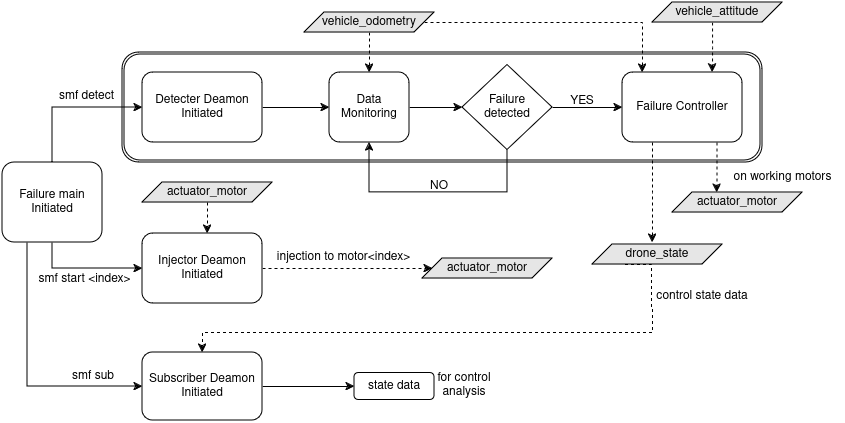

The diagram above was exported from draw.io. Its source (the exported page's mxGraphModel, read from the mxfile embedded in the PNG):
<mxGraphModel dx="896" dy="484" grid="1" gridSize="10" guides="1" tooltips="1" connect="1" arrows="1" fold="1" page="1" pageScale="1" pageWidth="850" pageHeight="1100" math="0" shadow="0">
  <root>
    <mxCell id="0" />
    <mxCell id="1" parent="0" />
    <mxCell id="i4L5VjVdAV9PQFZD12XL-13" value="" style="shape=ext;double=1;rounded=1;whiteSpace=wrap;html=1;" parent="1" vertex="1">
      <mxGeometry x="170" y="100" width="640" height="110" as="geometry" />
    </mxCell>
    <mxCell id="eRbtHbGTen2FFVZoc-EX-10" style="edgeStyle=orthogonalEdgeStyle;rounded=0;orthogonalLoop=1;jettySize=auto;html=1;entryX=0;entryY=0.5;entryDx=0;entryDy=0;" parent="1" source="eRbtHbGTen2FFVZoc-EX-3" target="eRbtHbGTen2FFVZoc-EX-4" edge="1">
      <mxGeometry relative="1" as="geometry">
        <Array as="points">
          <mxPoint x="100" y="155" />
        </Array>
      </mxGeometry>
    </mxCell>
    <mxCell id="v1_CzUDzJAW5BIywESpJ-28" style="edgeStyle=orthogonalEdgeStyle;rounded=0;orthogonalLoop=1;jettySize=auto;html=1;entryX=0;entryY=0.5;entryDx=0;entryDy=0;" edge="1" parent="1" source="eRbtHbGTen2FFVZoc-EX-3" target="eRbtHbGTen2FFVZoc-EX-13">
      <mxGeometry relative="1" as="geometry">
        <Array as="points">
          <mxPoint x="100" y="316" />
        </Array>
      </mxGeometry>
    </mxCell>
    <mxCell id="v1_CzUDzJAW5BIywESpJ-30" style="edgeStyle=orthogonalEdgeStyle;rounded=0;orthogonalLoop=1;jettySize=auto;html=1;exitX=0.25;exitY=1;exitDx=0;exitDy=0;entryX=0;entryY=0.5;entryDx=0;entryDy=0;" edge="1" parent="1" source="eRbtHbGTen2FFVZoc-EX-3" target="v1_CzUDzJAW5BIywESpJ-29">
      <mxGeometry relative="1" as="geometry" />
    </mxCell>
    <mxCell id="eRbtHbGTen2FFVZoc-EX-3" value="&lt;div&gt;Failure main&lt;/div&gt;&lt;div&gt;Initiated&lt;br&gt;&lt;/div&gt;" style="rounded=1;whiteSpace=wrap;html=1;container=0;" parent="1" vertex="1">
      <mxGeometry x="50" y="210" width="100" height="80" as="geometry" />
    </mxCell>
    <mxCell id="eRbtHbGTen2FFVZoc-EX-22" style="edgeStyle=orthogonalEdgeStyle;rounded=0;orthogonalLoop=1;jettySize=auto;html=1;entryX=0;entryY=0.5;entryDx=0;entryDy=0;" parent="1" source="eRbtHbGTen2FFVZoc-EX-4" target="eRbtHbGTen2FFVZoc-EX-17" edge="1">
      <mxGeometry relative="1" as="geometry" />
    </mxCell>
    <mxCell id="eRbtHbGTen2FFVZoc-EX-4" value="Detecter Deamon Initiated" style="rounded=1;whiteSpace=wrap;html=1;container=0;" parent="1" vertex="1">
      <mxGeometry x="190" y="120" width="120" height="70" as="geometry" />
    </mxCell>
    <mxCell id="eRbtHbGTen2FFVZoc-EX-15" value="&lt;div&gt;smf detect&lt;/div&gt;" style="text;html=1;align=center;verticalAlign=middle;resizable=0;points=[];autosize=1;strokeColor=none;fillColor=none;container=0;" parent="1" vertex="1">
      <mxGeometry x="94" y="129" width="80" height="30" as="geometry" />
    </mxCell>
    <mxCell id="eRbtHbGTen2FFVZoc-EX-16" value="smf start &amp;lt;index&amp;gt;" style="text;html=1;align=center;verticalAlign=middle;resizable=0;points=[];autosize=1;strokeColor=none;fillColor=none;container=0;" parent="1" vertex="1">
      <mxGeometry x="72" y="312" width="120" height="30" as="geometry" />
    </mxCell>
    <mxCell id="v1_CzUDzJAW5BIywESpJ-4" style="edgeStyle=orthogonalEdgeStyle;rounded=0;orthogonalLoop=1;jettySize=auto;html=1;" edge="1" parent="1" source="eRbtHbGTen2FFVZoc-EX-17" target="v1_CzUDzJAW5BIywESpJ-1">
      <mxGeometry relative="1" as="geometry" />
    </mxCell>
    <mxCell id="eRbtHbGTen2FFVZoc-EX-17" value="&lt;div&gt;Data Monitoring&lt;br&gt;&lt;/div&gt;" style="rounded=1;whiteSpace=wrap;html=1;container=0;" parent="1" vertex="1">
      <mxGeometry x="377" y="120" width="80" height="70" as="geometry" />
    </mxCell>
    <mxCell id="eRbtHbGTen2FFVZoc-EX-23" value="Failure Controller" style="rounded=1;whiteSpace=wrap;html=1;container=0;" parent="1" vertex="1">
      <mxGeometry x="670" y="120" width="120" height="70" as="geometry" />
    </mxCell>
    <mxCell id="i4L5VjVdAV9PQFZD12XL-11" value="actuator_motor" style="shape=parallelogram;perimeter=parallelogramPerimeter;whiteSpace=wrap;html=1;fixedSize=1;fillColor=#E6E6E6;" parent="1" vertex="1">
      <mxGeometry x="720" y="240" width="130" height="20" as="geometry" />
    </mxCell>
    <mxCell id="i4L5VjVdAV9PQFZD12XL-16" style="edgeStyle=orthogonalEdgeStyle;rounded=0;orthogonalLoop=1;jettySize=auto;html=1;entryX=0.5;entryY=0;entryDx=0;entryDy=0;dashed=1;" parent="1" source="i4L5VjVdAV9PQFZD12XL-15" target="eRbtHbGTen2FFVZoc-EX-17" edge="1">
      <mxGeometry relative="1" as="geometry" />
    </mxCell>
    <mxCell id="i4L5VjVdAV9PQFZD12XL-17" style="edgeStyle=orthogonalEdgeStyle;rounded=0;orthogonalLoop=1;jettySize=auto;html=1;dashed=1;exitX=1;exitY=0.5;exitDx=0;exitDy=0;" parent="1" source="i4L5VjVdAV9PQFZD12XL-15" edge="1">
      <mxGeometry relative="1" as="geometry">
        <Array as="points">
          <mxPoint x="690" y="70" />
          <mxPoint x="690" y="120" />
        </Array>
        <mxPoint x="690" y="120" as="targetPoint" />
      </mxGeometry>
    </mxCell>
    <mxCell id="i4L5VjVdAV9PQFZD12XL-15" value="vehicle_odometry" style="shape=parallelogram;perimeter=parallelogramPerimeter;whiteSpace=wrap;html=1;fixedSize=1;fillColor=#E6E6E6;" parent="1" vertex="1">
      <mxGeometry x="352" y="60" width="130" height="20" as="geometry" />
    </mxCell>
    <mxCell id="i4L5VjVdAV9PQFZD12XL-19" style="edgeStyle=orthogonalEdgeStyle;rounded=0;orthogonalLoop=1;jettySize=auto;html=1;entryX=0.75;entryY=0;entryDx=0;entryDy=0;dashed=1;exitX=0.462;exitY=1;exitDx=0;exitDy=0;exitPerimeter=0;" parent="1" source="i4L5VjVdAV9PQFZD12XL-18" target="eRbtHbGTen2FFVZoc-EX-23" edge="1">
      <mxGeometry relative="1" as="geometry">
        <Array as="points" />
        <mxPoint x="760" y="80" as="sourcePoint" />
      </mxGeometry>
    </mxCell>
    <mxCell id="i4L5VjVdAV9PQFZD12XL-18" value="&lt;div&gt;vehicle_attitude&lt;/div&gt;" style="shape=parallelogram;perimeter=parallelogramPerimeter;whiteSpace=wrap;html=1;fixedSize=1;fillColor=#E6E6E6;" parent="1" vertex="1">
      <mxGeometry x="700" y="50" width="130" height="20" as="geometry" />
    </mxCell>
    <mxCell id="i4L5VjVdAV9PQFZD12XL-24" value="on working motors" style="text;html=1;align=center;verticalAlign=middle;resizable=0;points=[];autosize=1;strokeColor=none;fillColor=none;" parent="1" vertex="1">
      <mxGeometry x="770" y="210" width="120" height="30" as="geometry" />
    </mxCell>
    <mxCell id="v1_CzUDzJAW5BIywESpJ-6" style="edgeStyle=orthogonalEdgeStyle;rounded=0;orthogonalLoop=1;jettySize=auto;html=1;" edge="1" parent="1" source="v1_CzUDzJAW5BIywESpJ-1" target="eRbtHbGTen2FFVZoc-EX-23">
      <mxGeometry relative="1" as="geometry" />
    </mxCell>
    <mxCell id="v1_CzUDzJAW5BIywESpJ-11" style="edgeStyle=orthogonalEdgeStyle;rounded=0;orthogonalLoop=1;jettySize=auto;html=1;entryX=0.5;entryY=1;entryDx=0;entryDy=0;exitX=0.5;exitY=1;exitDx=0;exitDy=0;" edge="1" parent="1" source="v1_CzUDzJAW5BIywESpJ-1" target="eRbtHbGTen2FFVZoc-EX-17">
      <mxGeometry relative="1" as="geometry">
        <mxPoint x="417" y="200" as="targetPoint" />
        <Array as="points">
          <mxPoint x="555" y="240" />
          <mxPoint x="417" y="240" />
        </Array>
      </mxGeometry>
    </mxCell>
    <mxCell id="v1_CzUDzJAW5BIywESpJ-1" value="&lt;div&gt;Failure &lt;br&gt;&lt;/div&gt;&lt;div&gt;detected&lt;br&gt;&lt;/div&gt;" style="rhombus;whiteSpace=wrap;html=1;" vertex="1" parent="1">
      <mxGeometry x="510" y="112.5" width="90" height="85" as="geometry" />
    </mxCell>
    <mxCell id="v1_CzUDzJAW5BIywESpJ-9" value="YES" style="text;html=1;align=center;verticalAlign=middle;whiteSpace=wrap;rounded=0;" vertex="1" parent="1">
      <mxGeometry x="610" y="139" width="40" height="20" as="geometry" />
    </mxCell>
    <mxCell id="v1_CzUDzJAW5BIywESpJ-12" value="NO" style="text;html=1;align=center;verticalAlign=middle;whiteSpace=wrap;rounded=0;" vertex="1" parent="1">
      <mxGeometry x="457" y="219" width="60" height="30" as="geometry" />
    </mxCell>
    <mxCell id="WZTUwqHsSKAr9k9keLio-13" style="edgeStyle=orthogonalEdgeStyle;rounded=0;orthogonalLoop=1;jettySize=auto;html=1;entryX=0;entryY=0.5;entryDx=0;entryDy=0;" edge="1" parent="1" source="v1_CzUDzJAW5BIywESpJ-29" target="WZTUwqHsSKAr9k9keLio-14">
      <mxGeometry relative="1" as="geometry">
        <mxPoint x="410" y="404" as="targetPoint" />
      </mxGeometry>
    </mxCell>
    <mxCell id="v1_CzUDzJAW5BIywESpJ-29" value="&lt;div&gt;Subscriber Deamon&lt;/div&gt;&lt;div&gt;Initiated&lt;br&gt;&lt;/div&gt;" style="rounded=1;whiteSpace=wrap;html=1;" vertex="1" parent="1">
      <mxGeometry x="190" y="400" width="120" height="68" as="geometry" />
    </mxCell>
    <mxCell id="v1_CzUDzJAW5BIywESpJ-31" value="&lt;div&gt;smf sub&lt;br&gt;&lt;/div&gt;" style="text;whiteSpace=wrap;html=1;" vertex="1" parent="1">
      <mxGeometry x="118" y="410" width="50" height="12" as="geometry" />
    </mxCell>
    <mxCell id="i4L5VjVdAV9PQFZD12XL-7" style="edgeStyle=orthogonalEdgeStyle;rounded=0;orthogonalLoop=1;jettySize=auto;html=1;dashed=1;exitX=1;exitY=0.5;exitDx=0;exitDy=0;entryX=0;entryY=0.5;entryDx=0;entryDy=0;" parent="1" source="eRbtHbGTen2FFVZoc-EX-13" edge="1" target="i4L5VjVdAV9PQFZD12XL-8">
      <mxGeometry relative="1" as="geometry">
        <mxPoint x="250" y="371" as="targetPoint" />
      </mxGeometry>
    </mxCell>
    <mxCell id="eRbtHbGTen2FFVZoc-EX-13" value="&lt;div&gt;Injector Deamon&lt;/div&gt;&lt;div&gt;Initiated&lt;br&gt;&lt;/div&gt;" style="rounded=1;whiteSpace=wrap;html=1;container=0;" parent="1" vertex="1">
      <mxGeometry x="190" y="281" width="120" height="70" as="geometry" />
    </mxCell>
    <mxCell id="i4L5VjVdAV9PQFZD12XL-8" value="actuator_motor" style="shape=parallelogram;perimeter=parallelogramPerimeter;whiteSpace=wrap;html=1;fixedSize=1;fillColor=#E6E6E6;" parent="1" vertex="1">
      <mxGeometry x="470" y="306" width="130" height="20" as="geometry" />
    </mxCell>
    <mxCell id="i4L5VjVdAV9PQFZD12XL-23" value="injection to motor&amp;lt;index&amp;gt;" style="text;html=1;align=center;verticalAlign=middle;resizable=0;points=[];autosize=1;strokeColor=none;fillColor=none;" parent="1" vertex="1">
      <mxGeometry x="311" y="290" width="160" height="30" as="geometry" />
    </mxCell>
    <mxCell id="v1_CzUDzJAW5BIywESpJ-15" value="actuator_motor" style="shape=parallelogram;perimeter=parallelogramPerimeter;whiteSpace=wrap;html=1;fixedSize=1;fillColor=#E6E6E6;" vertex="1" parent="1">
      <mxGeometry x="190" y="230" width="130" height="20" as="geometry" />
    </mxCell>
    <mxCell id="v1_CzUDzJAW5BIywESpJ-22" style="edgeStyle=orthogonalEdgeStyle;rounded=0;orthogonalLoop=1;jettySize=auto;html=1;dashed=1;exitX=0.5;exitY=1;exitDx=0;exitDy=0;" edge="1" parent="1" source="v1_CzUDzJAW5BIywESpJ-15">
      <mxGeometry relative="1" as="geometry">
        <mxPoint x="255" y="281" as="targetPoint" />
        <mxPoint x="260" y="361" as="sourcePoint" />
      </mxGeometry>
    </mxCell>
    <mxCell id="WZTUwqHsSKAr9k9keLio-7" style="edgeStyle=orthogonalEdgeStyle;rounded=0;orthogonalLoop=1;jettySize=auto;html=1;entryX=0.75;entryY=0;entryDx=0;entryDy=0;dashed=1;exitX=0.462;exitY=1;exitDx=0;exitDy=0;exitPerimeter=0;" edge="1" parent="1">
      <mxGeometry relative="1" as="geometry">
        <Array as="points" />
        <mxPoint x="764.5" y="190" as="sourcePoint" />
        <mxPoint x="764.5" y="240" as="targetPoint" />
      </mxGeometry>
    </mxCell>
    <mxCell id="WZTUwqHsSKAr9k9keLio-9" value="drone_state" style="shape=parallelogram;perimeter=parallelogramPerimeter;whiteSpace=wrap;html=1;fixedSize=1;fillColor=#E6E6E6;" vertex="1" parent="1">
      <mxGeometry x="640" y="292" width="130" height="20" as="geometry" />
    </mxCell>
    <mxCell id="WZTUwqHsSKAr9k9keLio-10" style="edgeStyle=orthogonalEdgeStyle;rounded=0;orthogonalLoop=1;jettySize=auto;html=1;dashed=1;exitX=0.462;exitY=1;exitDx=0;exitDy=0;exitPerimeter=0;" edge="1" parent="1">
      <mxGeometry relative="1" as="geometry">
        <Array as="points">
          <mxPoint x="700" y="240" />
          <mxPoint x="700" y="240" />
        </Array>
        <mxPoint x="700" y="190" as="sourcePoint" />
        <mxPoint x="700" y="290" as="targetPoint" />
      </mxGeometry>
    </mxCell>
    <mxCell id="WZTUwqHsSKAr9k9keLio-12" style="edgeStyle=orthogonalEdgeStyle;rounded=0;orthogonalLoop=1;jettySize=auto;html=1;dashed=1;entryX=0.5;entryY=0;entryDx=0;entryDy=0;exitX=0.25;exitY=1;exitDx=0;exitDy=0;" edge="1" parent="1" source="WZTUwqHsSKAr9k9keLio-9" target="v1_CzUDzJAW5BIywESpJ-29">
      <mxGeometry relative="1" as="geometry">
        <Array as="points">
          <mxPoint x="699" y="312" />
          <mxPoint x="699" y="356" />
          <mxPoint x="700" y="356" />
          <mxPoint x="700" y="380" />
          <mxPoint x="250" y="380" />
        </Array>
        <mxPoint x="700" y="320" as="sourcePoint" />
        <mxPoint x="249" y="369" as="targetPoint" />
      </mxGeometry>
    </mxCell>
    <mxCell id="WZTUwqHsSKAr9k9keLio-14" value="state data" style="rounded=1;whiteSpace=wrap;html=1;" vertex="1" parent="1">
      <mxGeometry x="402" y="420.5" width="80" height="27" as="geometry" />
    </mxCell>
    <mxCell id="WZTUwqHsSKAr9k9keLio-15" value="for control analysis" style="text;html=1;align=center;verticalAlign=middle;whiteSpace=wrap;rounded=0;" vertex="1" parent="1">
      <mxGeometry x="482" y="417.5" width="60" height="30" as="geometry" />
    </mxCell>
    <mxCell id="WZTUwqHsSKAr9k9keLio-19" value="control state data" style="text;html=1;align=center;verticalAlign=middle;whiteSpace=wrap;rounded=0;" vertex="1" parent="1">
      <mxGeometry x="700" y="329" width="100" height="30" as="geometry" />
    </mxCell>
  </root>
</mxGraphModel>